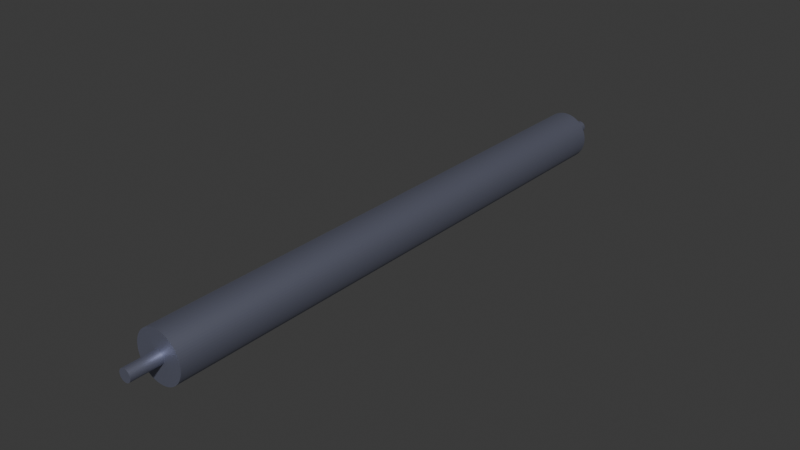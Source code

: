 # Source: Untitled.blend  (saved by Blender 4.5.90; exported with 4.5.12 LTS)
import bpy
from mathutils import Matrix  # noqa: F401  (used for matrix-valued properties, if any)

bpy.ops.wm.read_factory_settings(use_empty=True)
scene = bpy.context.scene
scene.name = 'Scene'

# ---- materials (node trees are filled in below, after node groups)
mat_conveyor_roller_metal = bpy.data.materials.new('Conveyor Roller Metal')
mat_conveyor_roller_metal_001 = bpy.data.materials.new('Conveyor Roller Metal.001')

# ---- node groups
ng_conveyor_roller = bpy.data.node_groups.new('Conveyor Roller', 'GeometryNodeTree')
_s = ng_conveyor_roller.interface.new_socket(name='Geometry', in_out='OUTPUT', socket_type='NodeSocketGeometry')
_N = ng_conveyor_roller.nodes; _L = ng_conveyor_roller.links
n0 = _N.new('NodeGroupOutput'); n0.name = 'Group Output'; n0.location = (448, 0)
n1 = _N.new('GeometryNodeMeshBoolean'); n1.name = 'Mesh Boolean'; n1.location = (-11, -52)
n1.operation = 'UNION'
n2 = _N.new('GeometryNodeMeshCylinder'); n2.name = 'Cylinder'; n2.location = (-229, 164)
n2.width = 137
n2.inputs[3].default_value = 0.4
n2.inputs[4].default_value = 9.0
n3 = _N.new('GeometryNodeMeshCylinder'); n3.name = 'Cylinder.001'; n3.location = (-258, -164)
n3.inputs[3].default_value = 0.1
n3.inputs[4].default_value = 10.0
n4 = _N.new('GeometryNodeTransform'); n4.name = 'Transform Geometry'; n4.location = (258, -27)
n4.inputs[2].default_value = (1.571, 0.0, 0.0)
n5 = _N.new('ShaderNodeValue'); n5.name = 'Value'; n5.location = (-555, -143)
n5.outputs[0].default_value = 64.0
_L.new(n1.outputs[0], n4.inputs[0])
_L.new(n2.outputs[0], n1.inputs[1])
_L.new(n3.outputs[0], n1.inputs[1])
_L.new(n4.outputs[0], n0.inputs[0])
_L.new(n5.outputs[0], n2.inputs[0])
_L.new(n5.outputs[0], n3.inputs[0])
n0.is_active_output = True
ng_conveyor_roller_geometry = bpy.data.node_groups.new('Conveyor Roller Geometry', 'GeometryNodeTree')
_s = ng_conveyor_roller_geometry.interface.new_socket(name='Geometry', in_out='OUTPUT', socket_type='NodeSocketGeometry')
_s = ng_conveyor_roller_geometry.interface.new_socket(name='Geometry', in_out='INPUT', socket_type='NodeSocketGeometry')
ng_conveyor_roller_geometry.is_modifier = True
_N = ng_conveyor_roller_geometry.nodes; _L = ng_conveyor_roller_geometry.links
n0 = _N.new('NodeGroupOutput'); n0.name = 'Group Output'; n0.location = (267, 59)
n1 = _N.new('GeometryNodeGroup'); n1.name = 'Group'; n1.location = (-111, 66)
n1.node_tree = ng_conveyor_roller
n2 = _N.new('GeometryNodeSetMaterial'); n2.name = 'Set Material'; n2.location = (77, 69)
n3 = _N.new('GeometryNodeInputMaterial'); n3.name = 'Material'; n3.location = (-111, -27)
n3.material = mat_conveyor_roller_metal
_L.new(n1.outputs[0], n2.inputs[0])
_L.new(n2.outputs[0], n0.inputs[0])
_L.new(n3.outputs[0], n2.inputs[2])
n0.is_active_output = True
ng_dx = bpy.data.node_groups.new('dx', 'GeometryNodeTree')
_s = ng_dx.interface.new_socket(name='dx', in_out='OUTPUT', socket_type='NodeSocketFloat')
_s.description = 'dx'
_s = ng_dx.interface.new_socket(name='Angle', in_out='INPUT', socket_type='NodeSocketFloat')
_s.default_value = 3.142
_s.min_value = -1e+04
_s.max_value = 1e+04
_s.description = 'Angle of line intersecting circle'
_N = ng_dx.nodes; _L = ng_dx.links
n0 = _N.new('NodeGroupOutput'); n0.name = 'Group Output'; n0.location = (389, 13)
n1 = _N.new('NodeGroupInput'); n1.name = 'Group Input'; n1.location = (-213, 96)
n1.label = 'Angle'
n2 = _N.new('ShaderNodeMath'); n2.name = 'Math.003'; n2.location = (199, 40)
n2.label = 'dx'
n2.operation = 'SINE'
n2.inputs[1].default_value = 0.01
n3 = _N.new('ShaderNodeMath'); n3.name = 'Math.004'; n3.location = (-213, 9)
n3.operation = 'DIVIDE'
n3.inputs[0].default_value = 3.142
n3.inputs[1].default_value = 180.0
n4 = _N.new('ShaderNodeMath'); n4.name = 'Math.005'; n4.location = (9, 51)
n4.operation = 'MULTIPLY'
_L.new(n3.outputs[0], n4.inputs[1])
_L.new(n4.outputs[0], n2.inputs[0])
_L.new(n1.outputs[0], n4.inputs[0])
_L.new(n2.outputs[0], n0.inputs[0])
n0.is_active_output = True
ng_dy = bpy.data.node_groups.new('dy', 'GeometryNodeTree')
_s = ng_dy.interface.new_socket(name='dy', in_out='OUTPUT', socket_type='NodeSocketFloat')
_s.description = 'dy'
_s = ng_dy.interface.new_socket(name='Angle', in_out='INPUT', socket_type='NodeSocketFloat')
_s.default_value = 3.142
_s.min_value = -1e+04
_s.max_value = 1e+04
_s.description = 'Angle of line intersecting circle'
_N = ng_dy.nodes; _L = ng_dy.links
n0 = _N.new('NodeGroupOutput'); n0.name = 'Group Output'; n0.location = (456, 9)
n1 = _N.new('NodeGroupInput'); n1.name = 'Group Input'; n1.location = (-198, 131)
n2 = _N.new('ShaderNodeMath'); n2.name = 'Math.006'; n2.location = (266, 47)
n2.label = 'dy'
n2.operation = 'COSINE'
n2.inputs[1].default_value = 0.01
n3 = _N.new('ShaderNodeMath'); n3.name = 'Math.007'; n3.location = (-198, 44)
n3.operation = 'DIVIDE'
n3.inputs[0].default_value = 3.142
n3.inputs[1].default_value = 180.0
n4 = _N.new('ShaderNodeMath'); n4.name = 'Math.008'; n4.location = (76, 58)
n4.operation = 'MULTIPLY'
_L.new(n4.outputs[0], n2.inputs[0])
_L.new(n3.outputs[0], n4.inputs[1])
_L.new(n1.outputs[0], n4.inputs[0])
_L.new(n2.outputs[0], n0.inputs[0])
n0.is_active_output = True
ng_dr = bpy.data.node_groups.new('dr', 'GeometryNodeTree')
_s = ng_dr.interface.new_socket(name='dr', in_out='OUTPUT', socket_type='NodeSocketFloat')
_s.description = 'dr'
_s = ng_dr.interface.new_socket(name='Angle', in_out='INPUT', socket_type='NodeSocketFloat')
_s.default_value = 2.0
_s.min_value = -1e+04
_s.max_value = 1e+04
_s.description = 'Angle of line intersecting circle'
_N = ng_dr.nodes; _L = ng_dr.links
n0 = _N.new('NodeGroupOutput'); n0.name = 'Group Output'; n0.location = (341, -44)
n1 = _N.new('NodeGroupInput'); n1.name = 'Group Input'; n1.location = (-667, -64)
n2 = _N.new('ShaderNodeMath'); n2.name = 'Math.009'; n2.location = (152, -16)
n2.label = 'dr'
n2.operation = 'SQRT'
n2.inputs[1].default_value = 0.01
n3 = _N.new('ShaderNodeMath'); n3.name = 'Math.010'; n3.location = (-241, 78)
n3.operation = 'POWER'
n3.inputs[1].default_value = 2.0
n4 = _N.new('ShaderNodeMath'); n4.name = 'Math.011'; n4.location = (-47, -6)
n5 = _N.new('ShaderNodeMath'); n5.name = 'Math.012'; n5.location = (-241, -85)
n5.operation = 'POWER'
n5.inputs[1].default_value = 2.0
n6 = _N.new('GeometryNodeGroup'); n6.name = 'dx'; n6.location = (-442, 11)
n6.node_tree = ng_dx
n7 = _N.new('GeometryNodeGroup'); n7.name = 'dy'; n7.location = (-442, -100)
n7.node_tree = ng_dy
_L.new(n4.outputs[0], n2.inputs[0])
_L.new(n5.outputs[0], n4.inputs[1])
_L.new(n3.outputs[0], n4.inputs[0])
_L.new(n1.outputs[0], n6.inputs[0])
_L.new(n1.outputs[0], n7.inputs[0])
_L.new(n6.outputs[0], n3.inputs[0])
_L.new(n7.outputs[0], n5.inputs[0])
_L.new(n2.outputs[0], n0.inputs[0])
n0.is_active_output = True
ng_d = bpy.data.node_groups.new('D', 'GeometryNodeTree')
_s = ng_d.interface.new_socket(name='D', in_out='OUTPUT', socket_type='NodeSocketFloat')
_s.description = 'D'
_s = ng_d.interface.new_socket(name='Angle', in_out='INPUT', socket_type='NodeSocketFloat')
_s.default_value = 180.0
_s.min_value = -1e+04
_s.max_value = 1e+04
_s.description = 'Angle of line intersecting circle'
_s = ng_d.interface.new_socket(name='X offset', in_out='INPUT', socket_type='NodeSocketFloat')
_s.default_value = 3.142
_s.min_value = -1e+04
_s.max_value = 1e+04
_s.description = 'X offset of (0,0) on the line'
_s = ng_d.interface.new_socket(name='Y offset', in_out='INPUT', socket_type='NodeSocketFloat')
_s.default_value = 180.0
_s.min_value = -1e+04
_s.max_value = 1e+04
_s.description = 'Y offset of (0,0) on the line'
_N = ng_d.nodes; _L = ng_d.links
n0 = _N.new('NodeGroupOutput'); n0.name = 'Group Output'; n0.location = (164, 151)
n1 = _N.new('NodeGroupInput'); n1.name = 'Group Input'; n1.location = (-805, 118)
n2 = _N.new('ShaderNodeMath'); n2.name = 'Math.013'; n2.location = (-7, 193)
n2.label = 'D'
n2.operation = 'SUBTRACT'
n3 = _N.new('ShaderNodeMath'); n3.name = 'Math.014'; n3.location = (-195, 284)
n3.operation = 'MULTIPLY'
n4 = _N.new('ShaderNodeMath'); n4.name = 'Math.015'; n4.location = (-195, 121)
n4.operation = 'MULTIPLY'
n5 = _N.new('GeometryNodeGroup'); n5.name = 'dx'; n5.location = (-449, 118)
n5.node_tree = ng_dx
n6 = _N.new('GeometryNodeGroup'); n6.name = 'dy'; n6.location = (-449, 229)
n6.node_tree = ng_dy
_L.new(n3.outputs[0], n2.inputs[0])
_L.new(n4.outputs[0], n2.inputs[1])
_L.new(n1.outputs[0], n5.inputs[0])
_L.new(n1.outputs[0], n6.inputs[0])
_L.new(n2.outputs[0], n0.inputs[0])
_L.new(n1.outputs[1], n3.inputs[1])
_L.new(n6.outputs[0], n3.inputs[0])
_L.new(n5.outputs[0], n4.inputs[0])
_L.new(n1.outputs[2], n4.inputs[1])
n0.is_active_output = True
ng_u = bpy.data.node_groups.new('u', 'GeometryNodeTree')
_s = ng_u.interface.new_socket(name='u1', in_out='OUTPUT', socket_type='NodeSocketFloat')
_s.description = 'X coordinate of the first intersection the line forms with the circle. If line is tangent, then this is equal to u2'
_s = ng_u.interface.new_socket(name='u2', in_out='OUTPUT', socket_type='NodeSocketFloat')
_s.description = 'X coordinate of the second intersection the line forms with the circle. If line is tangent, then this is equal to u1'
_s = ng_u.interface.new_socket(name='Angle', in_out='INPUT', socket_type='NodeSocketFloat')
_s.default_value = 3.142
_s.min_value = -1e+04
_s.max_value = 1e+04
_s.description = 'Angle of line intersecting circle'
_s = ng_u.interface.new_socket(name='Radius', in_out='INPUT', socket_type='NodeSocketFloat')
_s.default_value = 180.0
_s.min_value = -1e+04
_s.max_value = 1e+04
_s = ng_u.interface.new_socket(name='X offset', in_out='INPUT', socket_type='NodeSocketFloat')
_s.default_value = 3.142
_s.min_value = -1e+04
_s.max_value = 1e+04
_s.description = 'Tooth Width'
_s = ng_u.interface.new_socket(name='Y offset', in_out='INPUT', socket_type='NodeSocketFloat')
_s.default_value = 180.0
_s.min_value = -1e+04
_s.max_value = 1e+04
_N = ng_u.nodes; _L = ng_u.links
n0 = _N.new('NodeGroupOutput'); n0.name = 'Group Output'; n0.location = (1155, 265)
n1 = _N.new('NodeGroupInput'); n1.name = 'Group Input'; n1.location = (-1318, -85)
n2 = _N.new('GeometryNodeGroup'); n2.name = 'Group'; n2.location = (-856, 82)
n2.node_tree = ng_dx
n3 = _N.new('GeometryNodeGroup'); n3.name = 'Group.001'; n3.location = (-856, -29)
n3.node_tree = ng_dy
n4 = _N.new('GeometryNodeGroup'); n4.name = 'Group.002'; n4.location = (-856, 193)
n4.node_tree = ng_dr
n5 = _N.new('GeometryNodeGroup'); n5.name = 'Group.003'; n5.location = (-856, -140)
n5.node_tree = ng_d
n6 = _N.new('ShaderNodeMath'); n6.name = 'Math.003'; n6.location = (963, 378)
n6.operation = 'DIVIDE'
n7 = _N.new('ShaderNodeMath'); n7.name = 'Math.004'; n7.location = (700, 30)
n7.operation = 'POWER'
n7.inputs[1].default_value = 2.0
n8 = _N.new('ShaderNodeMath'); n8.name = 'Math.005'; n8.location = (689, 380)
n9 = _N.new('ShaderNodeMath'); n9.name = 'Math.006'; n9.location = (467, 111)
n9.operation = 'MULTIPLY'
n10 = _N.new('ShaderNodeMath'); n10.name = 'Math.007'; n10.location = (499, 380)
n10.operation = 'MULTIPLY'
n11 = _N.new('ShaderNodeMath'); n11.name = 'Math.008'; n11.location = (311, 171)
n11.operation = 'SIGN'
n11.inputs[1].default_value = 2.0
n12 = _N.new('ShaderNodeMath'); n12.name = 'Math.009'; n12.location = (309, 380)
n12.operation = 'MULTIPLY'
n13 = _N.new('ShaderNodeMath'); n13.name = 'Math.010'; n13.location = (119, 369)
n13.operation = 'SQRT'
n13.inputs[1].default_value = 2.0
n14 = _N.new('ShaderNodeMath'); n14.name = 'Math.011'; n14.location = (-71, 380)
n14.operation = 'SUBTRACT'
n15 = _N.new('ShaderNodeMath'); n15.name = 'Math.012'; n15.location = (-261, 380)
n15.operation = 'MULTIPLY'
n16 = _N.new('ShaderNodeMath'); n16.name = 'Math.013'; n16.location = (-451, 380)
n16.operation = 'POWER'
n16.inputs[0].default_value = 2.0
n17 = _N.new('ShaderNodeMath'); n17.name = 'Math.014'; n17.location = (-454, 221)
n17.operation = 'POWER'
n17.inputs[1].default_value = 2.0
n18 = _N.new('ShaderNodeMath'); n18.name = 'Math.015'; n18.location = (-264, 171)
n18.operation = 'POWER'
n18.inputs[1].default_value = 2.0
n19 = _N.new('ShaderNodeMath'); n19.name = 'Math.016'; n19.location = (695, 211)
n19.operation = 'SUBTRACT'
n20 = _N.new('ShaderNodeMath'); n20.name = 'Math.017'; n20.location = (965, 212)
n20.operation = 'DIVIDE'
_L.new(n2.outputs[0], n12.inputs[1])
_L.new(n15.outputs[0], n14.inputs[0])
_L.new(n3.outputs[0], n9.inputs[0])
_L.new(n13.outputs[0], n12.inputs[0])
_L.new(n14.outputs[0], n13.inputs[0])
_L.new(n16.outputs[0], n15.inputs[0])
_L.new(n17.outputs[0], n15.inputs[1])
_L.new(n4.outputs[0], n16.inputs[1])
_L.new(n7.outputs[0], n6.inputs[1])
_L.new(n18.outputs[0], n14.inputs[1])
_L.new(n3.outputs[0], n11.inputs[0])
_L.new(n4.outputs[0], n7.inputs[0])
_L.new(n5.outputs[0], n18.inputs[0])
_L.new(n11.outputs[0], n10.inputs[1])
_L.new(n8.outputs[0], n6.inputs[0])
_L.new(n10.outputs[0], n8.inputs[0])
_L.new(n9.outputs[0], n8.inputs[1])
_L.new(n12.outputs[0], n10.inputs[0])
_L.new(n5.outputs[0], n9.inputs[1])
_L.new(n1.outputs[1], n17.inputs[0])
_L.new(n1.outputs[3], n5.inputs[2])
_L.new(n1.outputs[2], n5.inputs[1])
_L.new(n1.outputs[0], n2.inputs[0])
_L.new(n1.outputs[0], n3.inputs[0])
_L.new(n1.outputs[0], n5.inputs[0])
_L.new(n6.outputs[0], n0.inputs[0])
_L.new(n1.outputs[0], n4.inputs[0])
_L.new(n10.outputs[0], n19.inputs[0])
_L.new(n9.outputs[0], n19.inputs[1])
_L.new(n19.outputs[0], n20.inputs[0])
_L.new(n7.outputs[0], n20.inputs[1])
_L.new(n20.outputs[0], n0.inputs[1])
n0.is_active_output = True
ng_conveyor_roller_001 = bpy.data.node_groups.new('Conveyor Roller.001', 'GeometryNodeTree')
_s = ng_conveyor_roller_001.interface.new_socket(name='Geometry', in_out='OUTPUT', socket_type='NodeSocketGeometry')
_s = ng_conveyor_roller_001.interface.new_socket(name='Mesh', in_out='OUTPUT', socket_type='NodeSocketGeometry')
_N = ng_conveyor_roller_001.nodes; _L = ng_conveyor_roller_001.links
n0 = _N.new('NodeGroupOutput'); n0.name = 'Group Output'; n0.location = (926, -199)
n1 = _N.new('GeometryNodeMeshCylinder'); n1.name = 'Cylinder'; n1.location = (-664, 183)
n1.width = 137
n1.inputs[4].default_value = 0.1
n2 = _N.new('GeometryNodeMeshCylinder'); n2.name = 'Cylinder.001'; n2.location = (-451, -62)
n2.width = 137
n2.inputs[3].default_value = 0.1
n2.inputs[4].default_value = 0.11
n3 = _N.new('GeometryNodeMeshBoolean'); n3.name = 'Mesh Boolean'; n3.location = (-205, 162)
n4 = _N.new('GeometryNodeMeshBoolean'); n4.name = 'Mesh Boolean.001'; n4.location = (744, 183)
n4.operation = 'UNION'
n5 = _N.new('GeometryNodeMeshLine'); n5.name = 'Mesh Line'; n5.location = (252, -435)
n5.inputs[0].default_value = 2
n6 = _N.new('ShaderNodeValue'); n6.name = 'Value'; n6.location = (-2220, -157)
n6.label = 'Outer Radius'
n6.outputs[0].default_value = 20.0
n7 = _N.new('ShaderNodeMath'); n7.name = 'Math'; n7.location = (-911, -30)
n7.operation = 'MULTIPLY'
n7.inputs[1].default_value = 0.01
n8 = _N.new('ShaderNodeValue'); n8.name = 'Value.001'; n8.location = (-2219, 22)
n8.label = 'Tooth Length'
n8.outputs[0].default_value = 5.0
n9 = _N.new('ShaderNodeMath'); n9.name = 'Math.001'; n9.location = (-453, -510)
n9.operation = 'MULTIPLY_ADD'
n9.inputs[1].default_value = 0.01
n10 = _N.new('ShaderNodeCombineXYZ'); n10.name = 'Combine XYZ'; n10.location = (-150, -440)
n11 = _N.new('ShaderNodeValue'); n11.name = 'Value.002'; n11.location = (-2217, -31)
n11.label = 'Tooth Width'
n11.outputs[0].default_value = 1.0
n12 = _N.new('ShaderNodeMath'); n12.name = 'Math.002'; n12.location = (-239, -665)
n12.operation = 'MULTIPLY'
n12.inputs[1].default_value = 0.01
n13 = _N.new('ShaderNodeCombineXYZ'); n13.name = 'Combine XYZ.001'; n13.location = (24, -611)
n14 = _N.new('ShaderNodeValue'); n14.name = 'Value.003'; n14.location = (-2218, -96)
n14.label = 'Tooth Angle'
n14.outputs[0].default_value = 0.0
n15 = _N.new('GeometryNodeMeshLine'); n15.name = 'Mesh Line.001'; n15.location = (355, -659)
n15.inputs[0].default_value = 2
n16 = _N.new('ShaderNodeCombineXYZ'); n16.name = 'Combine XYZ.002'; n16.location = (105, -893)
n17 = _N.new('GeometryNodeGroup'); n17.name = 'Group.004'; n17.location = (-1469, 418)
n17.node_tree = ng_u
n18 = _N.new('ShaderNodeMath'); n18.name = 'Math.003'; n18.location = (-1705, 116)
n19 = _N.new('GeometryNodeGroup'); n19.name = 'Group.005'; n19.location = (-1517, 66)
n19.node_tree = ng_u
n19.inputs[0].default_value = 3.142
n19.inputs[1].default_value = 180.0
n19.inputs[2].default_value = 3.142
n19.inputs[3].default_value = 180.0
_L.new(n2.outputs[0], n3.inputs[1])
_L.new(n1.outputs[0], n3.inputs[0])
_L.new(n3.outputs[0], n4.inputs[1])
_L.new(n4.outputs[0], n0.inputs[0])
_L.new(n6.outputs[0], n7.inputs[0])
_L.new(n7.outputs[0], n1.inputs[3])
_L.new(n9.outputs[0], n10.inputs[1])
_L.new(n11.outputs[0], n12.inputs[0])
_L.new(n10.outputs[0], n5.inputs[2])
_L.new(n7.outputs[0], n9.inputs[0])
_L.new(n8.outputs[0], n9.inputs[2])
_L.new(n12.outputs[0], n13.inputs[0])
_L.new(n9.outputs[0], n13.inputs[1])
_L.new(n13.outputs[0], n5.inputs[3])
_L.new(n5.outputs[0], n4.inputs[1])
_L.new(n13.outputs[0], n15.inputs[2])
_L.new(n16.outputs[0], n15.inputs[3])
_L.new(n6.outputs[0], n17.inputs[1])
_L.new(n11.outputs[0], n17.inputs[2])
_L.new(n14.outputs[0], n17.inputs[0])
_L.new(n8.outputs[0], n18.inputs[0])
_L.new(n6.outputs[0], n18.inputs[1])
_L.new(n18.outputs[0], n17.inputs[3])
n0.is_active_output = True
ng_conveyor_roller_geometry_001 = bpy.data.node_groups.new('Conveyor Roller Geometry.001', 'GeometryNodeTree')
_s = ng_conveyor_roller_geometry_001.interface.new_socket(name='Geometry', in_out='OUTPUT', socket_type='NodeSocketGeometry')
_s = ng_conveyor_roller_geometry_001.interface.new_socket(name='Geometry', in_out='INPUT', socket_type='NodeSocketGeometry')
ng_conveyor_roller_geometry_001.is_modifier = True
_N = ng_conveyor_roller_geometry_001.nodes; _L = ng_conveyor_roller_geometry_001.links
n0 = _N.new('NodeGroupOutput'); n0.name = 'Group Output'; n0.location = (267, 59)
n1 = _N.new('GeometryNodeGroup'); n1.name = 'Group'; n1.location = (-111, 66)
n1.node_tree = ng_conveyor_roller_001
n2 = _N.new('GeometryNodeSetMaterial'); n2.name = 'Set Material'; n2.location = (77, 69)
n3 = _N.new('GeometryNodeInputMaterial'); n3.name = 'Material'; n3.location = (-111, -27)
n3.material = mat_conveyor_roller_metal_001
_L.new(n1.outputs[0], n2.inputs[0])
_L.new(n2.outputs[0], n0.inputs[0])
_L.new(n3.outputs[0], n2.inputs[2])
n0.is_active_output = True

# ---- material node trees
mat_conveyor_roller_metal.use_nodes = True; mat_conveyor_roller_metal.node_tree.nodes.clear()
_N = mat_conveyor_roller_metal.node_tree.nodes; _L = mat_conveyor_roller_metal.node_tree.links
n0 = _N.new('ShaderNodeBsdfPrincipled'); n0.name = 'Principled BSDF'; n0.location = (-200, 100)
n0.inputs[1].default_value = 0.75
n0.inputs[3].default_value = 3.0
n0.inputs[9].default_value = (0.0, 0.2, 0.1)
n1 = _N.new('ShaderNodeOutputMaterial'); n1.name = 'Material Output'; n1.location = (200, 100)
n2 = _N.new('ShaderNodeRGB'); n2.name = 'RGB'; n2.location = (-521, 52)
n2.outputs[0].default_value = (0.2681, 0.2835, 0.3936, 1.0)
_L.new(n0.outputs[0], n1.inputs[0])
_L.new(n2.outputs[0], n0.inputs[0])
n1.is_active_output = True
mat_conveyor_roller_metal_001.use_nodes = True; mat_conveyor_roller_metal_001.node_tree.nodes.clear()
_N = mat_conveyor_roller_metal_001.node_tree.nodes; _L = mat_conveyor_roller_metal_001.node_tree.links
n0 = _N.new('ShaderNodeBsdfPrincipled'); n0.name = 'Principled BSDF'; n0.location = (-200, 100)
n0.inputs[1].default_value = 0.75
n0.inputs[3].default_value = 3.0
n0.inputs[9].default_value = (0.0, 0.2, 0.1)
n1 = _N.new('ShaderNodeOutputMaterial'); n1.name = 'Material Output'; n1.location = (200, 100)
n2 = _N.new('ShaderNodeRGB'); n2.name = 'RGB'; n2.location = (-521, 52)
n2.outputs[0].default_value = (0.2681, 0.2835, 0.3936, 1.0)
_L.new(n0.outputs[0], n1.inputs[0])
_L.new(n2.outputs[0], n0.inputs[0])
n1.is_active_output = True

# ---- world
world_world = bpy.data.worlds.new('World'); scene.world = world_world
world_world.use_nodes = True; world_world.node_tree.nodes.clear()
_N = world_world.node_tree.nodes; _L = world_world.node_tree.links
n0 = _N.new('ShaderNodeOutputWorld'); n0.name = 'World Output'; n0.location = (200, 100)
n1 = _N.new('ShaderNodeBackground'); n1.name = 'Background'; n1.location = (-200, 100)
n1.inputs[0].default_value = (0.05088, 0.05088, 0.05088, 1.0)
_L.new(n1.outputs[0], n0.inputs[0])
n0.is_active_output = True
world_world.color = (0.05088, 0.05088, 0.05088)
world_world.sun_shadow_jitter_overblur = 0.0

# ---- meshes
me_cylinder = bpy.data.meshes.new('Cylinder')
me_cylinder.from_pydata([(0.0, 1.0, -1.0), (0.0, 1.0, 1.0), (0.1951, 0.9808, -1.0), (0.1951, 0.9808, 1.0), (0.3827, 0.9239, -1.0), (0.3827, 0.9239, 1.0), (0.5556, 0.8315, -1.0), (0.5556, 0.8315, 1.0), (0.7071, 0.7071, -1.0), (0.7071, 0.7071, 1.0), (0.8315, 0.5556, -1.0), (0.8315, 0.5556, 1.0), (0.9239, 0.3827, -1.0), (0.9239, 0.3827, 1.0), (0.9808, 0.1951, -1.0), (0.9808, 0.1951, 1.0), (1.0, 0.0, -1.0), (1.0, 0.0, 1.0), (0.9808, -0.1951, -1.0), (0.9808, -0.1951, 1.0), (0.9239, -0.3827, -1.0), (0.9239, -0.3827, 1.0), (0.8315, -0.5556, -1.0), (0.8315, -0.5556, 1.0), (0.7071, -0.7071, -1.0), (0.7071, -0.7071, 1.0), (0.5556, -0.8315, -1.0), (0.5556, -0.8315, 1.0), (0.3827, -0.9239, -1.0), (0.3827, -0.9239, 1.0), (0.1951, -0.9808, -1.0), (0.1951, -0.9808, 1.0), (0.0, -1.0, -1.0), (0.0, -1.0, 1.0), (-0.1951, -0.9808, -1.0), (-0.1951, -0.9808, 1.0), (-0.3827, -0.9239, -1.0), (-0.3827, -0.9239, 1.0), (-0.5556, -0.8315, -1.0), (-0.5556, -0.8315, 1.0), (-0.7071, -0.7071, -1.0), (-0.7071, -0.7071, 1.0), (-0.8315, -0.5556, -1.0), (-0.8315, -0.5556, 1.0), (-0.9239, -0.3827, -1.0), (-0.9239, -0.3827, 1.0), (-0.9808, -0.1951, -1.0), (-0.9808, -0.1951, 1.0), (-1.0, 0.0, -1.0), (-1.0, 0.0, 1.0), (-0.9808, 0.1951, -1.0), (-0.9808, 0.1951, 1.0), (-0.9239, 0.3827, -1.0), (-0.9239, 0.3827, 1.0), (-0.8315, 0.5556, -1.0), (-0.8315, 0.5556, 1.0), (-0.7071, 0.7071, -1.0), (-0.7071, 0.7071, 1.0), (-0.5556, 0.8315, -1.0), (-0.5556, 0.8315, 1.0), (-0.3827, 0.9239, -1.0), (-0.3827, 0.9239, 1.0), (-0.1951, 0.9808, -1.0), (-0.1951, 0.9808, 1.0)], [], [(0, 1, 3, 2), (2, 3, 5, 4), (4, 5, 7, 6), (6, 7, 9, 8), (8, 9, 11, 10), (10, 11, 13, 12), (12, 13, 15, 14), (14, 15, 17, 16), (16, 17, 19, 18), (18, 19, 21, 20), (20, 21, 23, 22), (22, 23, 25, 24), (24, 25, 27, 26), (26, 27, 29, 28), (28, 29, 31, 30), (30, 31, 33, 32), (32, 33, 35, 34), (34, 35, 37, 36), (36, 37, 39, 38), (38, 39, 41, 40), (40, 41, 43, 42), (42, 43, 45, 44), (44, 45, 47, 46), (46, 47, 49, 48), (48, 49, 51, 50), (50, 51, 53, 52), (52, 53, 55, 54), (54, 55, 57, 56), (56, 57, 59, 58), (58, 59, 61, 60), (3, 1, 63, 61, 59, 57, 55, 53, 51, 49, 47, 45, 43, 41, 39, 37, 35, 33, 31, 29, 27, 25, 23, 21, 19, 17, 15, 13, 11, 9, 7, 5), (60, 61, 63, 62), (62, 63, 1, 0), (0, 2, 4, 6, 8, 10, 12, 14, 16, 18, 20, 22, 24, 26, 28, 30, 32, 34, 36, 38, 40, 42, 44, 46, 48, 50, 52, 54, 56, 58, 60, 62)])
_uv = me_cylinder.uv_layers.new(name='UVMap')
_uv.uv.foreach_set('vector', [1.0, 0.5, 1.0, 1.0, 0.9688, 1.0, 0.9688, 0.5, 0.9688, 0.5, 0.9688, 1.0, 0.9375, 1.0, 0.9375, 0.5, 0.9375, 0.5, 0.9375, 1.0, 0.9062, 1.0, 0.9062, 0.5, 0.9062, 0.5, 0.9062, 1.0, 0.875, 1.0, 0.875, 0.5, 0.875, 0.5, 0.875, 1.0, 0.8438, 1.0, 0.8438, 0.5, 0.8438, 0.5, 0.8438, 1.0, 0.8125, 1.0, 0.8125, 0.5, 0.8125, 0.5, 0.8125, 1.0, 0.7812, 1.0, 0.7812, 0.5, 0.7812, 0.5, 0.7812, 1.0, 0.75, 1.0, 0.75, 0.5, 0.75, 0.5, 0.75, 1.0, 0.7188, 1.0, 0.7188, 0.5, 0.7188, 0.5, 0.7188, 1.0, 0.6875, 1.0, 0.6875, 0.5, 0.6875, 0.5, 0.6875, 1.0, 0.6562, 1.0, 0.6562, 0.5, 0.6562, 0.5, 0.6562, 1.0, 0.625, 1.0, 0.625, 0.5, 0.625, 0.5, 0.625, 1.0, 0.5938, 1.0, 0.5938, 0.5, 0.5938, 0.5, 0.5938, 1.0, 0.5625, 1.0, 0.5625, 0.5, 0.5625, 0.5, 0.5625, 1.0, 0.5312, 1.0, 0.5312, 0.5, 0.5312, 0.5, 0.5312, 1.0, 0.5, 1.0, 0.5, 0.5, 0.5, 0.5, 0.5, 1.0, 0.4688, 1.0, 0.4688, 0.5, 0.4688, 0.5, 0.4688, 1.0, 0.4375, 1.0, 0.4375, 0.5, 0.4375, 0.5, 0.4375, 1.0, 0.4062, 1.0, 0.4062, 0.5, 0.4062, 0.5, 0.4062, 1.0, 0.375, 1.0, 0.375, 0.5, 0.375, 0.5, 0.375, 1.0, 0.3438, 1.0, 0.3438, 0.5, 0.3438, 0.5, 0.3438, 1.0, 0.3125, 1.0, 0.3125, 0.5, 0.3125, 0.5, 0.3125, 1.0, 0.2812, 1.0, 0.2812, 0.5, 0.2812, 0.5, 0.2812, 1.0, 0.25, 1.0, 0.25, 0.5, 0.25, 0.5, 0.25, 1.0, 0.2188, 1.0, 0.2188, 0.5, 0.2188, 0.5, 0.2188, 1.0, 0.1875, 1.0, 0.1875, 0.5, 0.1875, 0.5, 0.1875, 1.0, 0.1562, 1.0, 0.1562, 0.5, 0.1562, 0.5, 0.1562, 1.0, 0.125, 1.0, 0.125, 0.5, 0.125, 0.5, 0.125, 1.0, 0.09375, 1.0, 0.09375, 0.5, 0.09375, 0.5, 0.09375, 1.0, 0.0625, 1.0, 0.0625, 0.5, 0.2968, 0.4854, 0.25, 0.49, 0.2032, 0.4854, 0.1582, 0.4717, 0.1167, 0.4496, 0.08029, 0.4197, 0.05045, 0.3833, 0.02827, 0.3418, 0.01461, 0.2968, 0.01, 0.25, 0.01461, 0.2032, 0.02827, 0.1582, 0.05045, 0.1167, 0.08029, 0.08029, 0.1167, 0.05045, 0.1582, 0.02827, 0.2032, 0.01461, 0.25, 0.01, 0.2968, 0.01461, 0.3418, 0.02827, 0.3833, 0.05045, 0.4197, 0.08029, 0.4496, 0.1167, 0.4717, 0.1582, 0.4854, 0.2032, 0.49, 0.25, 0.4854, 0.2968, 0.4717, 0.3418, 0.4496, 0.3833, 0.4197, 0.4197, 0.3833, 0.4496, 0.3418, 0.4717, 0.0625, 0.5, 0.0625, 1.0, 0.03125, 1.0, 0.03125, 0.5, 0.03125, 0.5, 0.03125, 1.0, 0.0, 1.0, 0.0, 0.5, 0.75, 0.49, 0.7968, 0.4854, 0.8418, 0.4717, 0.8833, 0.4496, 0.9197, 0.4197, 0.9496, 0.3833, 0.9717, 0.3418, 0.9854, 0.2968, 0.99, 0.25, 0.9854, 0.2032, 0.9717, 0.1582, 0.9496, 0.1167, 0.9197, 0.08029, 0.8833, 0.05045, 0.8418, 0.02827, 0.7968, 0.01461, 0.75, 0.01, 0.7032, 0.01461, 0.6582, 0.02827, 0.6167, 0.05045, 0.5803, 0.08029, 0.5504, 0.1167, 0.5283, 0.1582, 0.5146, 0.2032, 0.51, 0.25, 0.5146, 0.2968, 0.5283, 0.3418, 0.5504, 0.3833, 0.5803, 0.4197, 0.6167, 0.4496, 0.6582, 0.4717, 0.7032, 0.4854])
me_cylinder.materials.append(mat_conveyor_roller_metal)
me_cylinder.update()
me_cylinder_001 = bpy.data.meshes.new('Cylinder.001')
me_cylinder_001.from_pydata([(0.0, 1.0, -1.0), (0.0, 1.0, 1.0), (0.1951, 0.9808, -1.0), (0.1951, 0.9808, 1.0), (0.3827, 0.9239, -1.0), (0.3827, 0.9239, 1.0), (0.5556, 0.8315, -1.0), (0.5556, 0.8315, 1.0), (0.7071, 0.7071, -1.0), (0.7071, 0.7071, 1.0), (0.8315, 0.5556, -1.0), (0.8315, 0.5556, 1.0), (0.9239, 0.3827, -1.0), (0.9239, 0.3827, 1.0), (0.9808, 0.1951, -1.0), (0.9808, 0.1951, 1.0), (1.0, 0.0, -1.0), (1.0, 0.0, 1.0), (0.9808, -0.1951, -1.0), (0.9808, -0.1951, 1.0), (0.9239, -0.3827, -1.0), (0.9239, -0.3827, 1.0), (0.8315, -0.5556, -1.0), (0.8315, -0.5556, 1.0), (0.7071, -0.7071, -1.0), (0.7071, -0.7071, 1.0), (0.5556, -0.8315, -1.0), (0.5556, -0.8315, 1.0), (0.3827, -0.9239, -1.0), (0.3827, -0.9239, 1.0), (0.1951, -0.9808, -1.0), (0.1951, -0.9808, 1.0), (0.0, -1.0, -1.0), (0.0, -1.0, 1.0), (-0.1951, -0.9808, -1.0), (-0.1951, -0.9808, 1.0), (-0.3827, -0.9239, -1.0), (-0.3827, -0.9239, 1.0), (-0.5556, -0.8315, -1.0), (-0.5556, -0.8315, 1.0), (-0.7071, -0.7071, -1.0), (-0.7071, -0.7071, 1.0), (-0.8315, -0.5556, -1.0), (-0.8315, -0.5556, 1.0), (-0.9239, -0.3827, -1.0), (-0.9239, -0.3827, 1.0), (-0.9808, -0.1951, -1.0), (-0.9808, -0.1951, 1.0), (-1.0, 0.0, -1.0), (-1.0, 0.0, 1.0), (-0.9808, 0.1951, -1.0), (-0.9808, 0.1951, 1.0), (-0.9239, 0.3827, -1.0), (-0.9239, 0.3827, 1.0), (-0.8315, 0.5556, -1.0), (-0.8315, 0.5556, 1.0), (-0.7071, 0.7071, -1.0), (-0.7071, 0.7071, 1.0), (-0.5556, 0.8315, -1.0), (-0.5556, 0.8315, 1.0), (-0.3827, 0.9239, -1.0), (-0.3827, 0.9239, 1.0), (-0.1951, 0.9808, -1.0), (-0.1951, 0.9808, 1.0)], [], [(0, 1, 3, 2), (2, 3, 5, 4), (4, 5, 7, 6), (6, 7, 9, 8), (8, 9, 11, 10), (10, 11, 13, 12), (12, 13, 15, 14), (14, 15, 17, 16), (16, 17, 19, 18), (18, 19, 21, 20), (20, 21, 23, 22), (22, 23, 25, 24), (24, 25, 27, 26), (26, 27, 29, 28), (28, 29, 31, 30), (30, 31, 33, 32), (32, 33, 35, 34), (34, 35, 37, 36), (36, 37, 39, 38), (38, 39, 41, 40), (40, 41, 43, 42), (42, 43, 45, 44), (44, 45, 47, 46), (46, 47, 49, 48), (48, 49, 51, 50), (50, 51, 53, 52), (52, 53, 55, 54), (54, 55, 57, 56), (56, 57, 59, 58), (58, 59, 61, 60), (3, 1, 63, 61, 59, 57, 55, 53, 51, 49, 47, 45, 43, 41, 39, 37, 35, 33, 31, 29, 27, 25, 23, 21, 19, 17, 15, 13, 11, 9, 7, 5), (60, 61, 63, 62), (62, 63, 1, 0), (0, 2, 4, 6, 8, 10, 12, 14, 16, 18, 20, 22, 24, 26, 28, 30, 32, 34, 36, 38, 40, 42, 44, 46, 48, 50, 52, 54, 56, 58, 60, 62)])
_uv = me_cylinder_001.uv_layers.new(name='UVMap')
_uv.uv.foreach_set('vector', [1.0, 0.5, 1.0, 1.0, 0.9688, 1.0, 0.9688, 0.5, 0.9688, 0.5, 0.9688, 1.0, 0.9375, 1.0, 0.9375, 0.5, 0.9375, 0.5, 0.9375, 1.0, 0.9062, 1.0, 0.9062, 0.5, 0.9062, 0.5, 0.9062, 1.0, 0.875, 1.0, 0.875, 0.5, 0.875, 0.5, 0.875, 1.0, 0.8438, 1.0, 0.8438, 0.5, 0.8438, 0.5, 0.8438, 1.0, 0.8125, 1.0, 0.8125, 0.5, 0.8125, 0.5, 0.8125, 1.0, 0.7812, 1.0, 0.7812, 0.5, 0.7812, 0.5, 0.7812, 1.0, 0.75, 1.0, 0.75, 0.5, 0.75, 0.5, 0.75, 1.0, 0.7188, 1.0, 0.7188, 0.5, 0.7188, 0.5, 0.7188, 1.0, 0.6875, 1.0, 0.6875, 0.5, 0.6875, 0.5, 0.6875, 1.0, 0.6562, 1.0, 0.6562, 0.5, 0.6562, 0.5, 0.6562, 1.0, 0.625, 1.0, 0.625, 0.5, 0.625, 0.5, 0.625, 1.0, 0.5938, 1.0, 0.5938, 0.5, 0.5938, 0.5, 0.5938, 1.0, 0.5625, 1.0, 0.5625, 0.5, 0.5625, 0.5, 0.5625, 1.0, 0.5312, 1.0, 0.5312, 0.5, 0.5312, 0.5, 0.5312, 1.0, 0.5, 1.0, 0.5, 0.5, 0.5, 0.5, 0.5, 1.0, 0.4688, 1.0, 0.4688, 0.5, 0.4688, 0.5, 0.4688, 1.0, 0.4375, 1.0, 0.4375, 0.5, 0.4375, 0.5, 0.4375, 1.0, 0.4062, 1.0, 0.4062, 0.5, 0.4062, 0.5, 0.4062, 1.0, 0.375, 1.0, 0.375, 0.5, 0.375, 0.5, 0.375, 1.0, 0.3438, 1.0, 0.3438, 0.5, 0.3438, 0.5, 0.3438, 1.0, 0.3125, 1.0, 0.3125, 0.5, 0.3125, 0.5, 0.3125, 1.0, 0.2812, 1.0, 0.2812, 0.5, 0.2812, 0.5, 0.2812, 1.0, 0.25, 1.0, 0.25, 0.5, 0.25, 0.5, 0.25, 1.0, 0.2188, 1.0, 0.2188, 0.5, 0.2188, 0.5, 0.2188, 1.0, 0.1875, 1.0, 0.1875, 0.5, 0.1875, 0.5, 0.1875, 1.0, 0.1562, 1.0, 0.1562, 0.5, 0.1562, 0.5, 0.1562, 1.0, 0.125, 1.0, 0.125, 0.5, 0.125, 0.5, 0.125, 1.0, 0.09375, 1.0, 0.09375, 0.5, 0.09375, 0.5, 0.09375, 1.0, 0.0625, 1.0, 0.0625, 0.5, 0.2968, 0.4854, 0.25, 0.49, 0.2032, 0.4854, 0.1582, 0.4717, 0.1167, 0.4496, 0.08029, 0.4197, 0.05045, 0.3833, 0.02827, 0.3418, 0.01461, 0.2968, 0.01, 0.25, 0.01461, 0.2032, 0.02827, 0.1582, 0.05045, 0.1167, 0.08029, 0.08029, 0.1167, 0.05045, 0.1582, 0.02827, 0.2032, 0.01461, 0.25, 0.01, 0.2968, 0.01461, 0.3418, 0.02827, 0.3833, 0.05045, 0.4197, 0.08029, 0.4496, 0.1167, 0.4717, 0.1582, 0.4854, 0.2032, 0.49, 0.25, 0.4854, 0.2968, 0.4717, 0.3418, 0.4496, 0.3833, 0.4197, 0.4197, 0.3833, 0.4496, 0.3418, 0.4717, 0.0625, 0.5, 0.0625, 1.0, 0.03125, 1.0, 0.03125, 0.5, 0.03125, 0.5, 0.03125, 1.0, 0.0, 1.0, 0.0, 0.5, 0.75, 0.49, 0.7968, 0.4854, 0.8418, 0.4717, 0.8833, 0.4496, 0.9197, 0.4197, 0.9496, 0.3833, 0.9717, 0.3418, 0.9854, 0.2968, 0.99, 0.25, 0.9854, 0.2032, 0.9717, 0.1582, 0.9496, 0.1167, 0.9197, 0.08029, 0.8833, 0.05045, 0.8418, 0.02827, 0.7968, 0.01461, 0.75, 0.01, 0.7032, 0.01461, 0.6582, 0.02827, 0.6167, 0.05045, 0.5803, 0.08029, 0.5504, 0.1167, 0.5283, 0.1582, 0.5146, 0.2032, 0.51, 0.25, 0.5146, 0.2968, 0.5283, 0.3418, 0.5504, 0.3833, 0.5803, 0.4197, 0.6167, 0.4496, 0.6582, 0.4717, 0.7032, 0.4854])
me_cylinder_001.materials.append(mat_conveyor_roller_metal_001)
me_cylinder_001.update()

# ---- objects
ob_conveyor_roller = bpy.data.objects.new('Conveyor Roller', me_cylinder)
ob_conveyor_gear = bpy.data.objects.new('Conveyor Gear', me_cylinder_001)

# ---- transforms, parenting, visibility, modifiers, constraints
ob_conveyor_roller.location = (0.0, 0.0, 0.0)
_m = ob_conveyor_roller.modifiers.new('GeometryNodes', 'NODES')
_m.node_group = ng_conveyor_roller_geometry
ob_conveyor_gear.location = (0.0, 0.0, 0.0)
_m = ob_conveyor_gear.modifiers.new('GeometryNodes', 'NODES')
_m.node_group = ng_conveyor_roller_geometry_001

# ---- collection membership
scene.collection.objects.link(ob_conveyor_roller)
scene.collection.objects.link(ob_conveyor_gear)

# ---- scene / render settings (as saved in the file)
scene.frame_start = 1; scene.frame_end = 250; scene.frame_set(3)
scene.render.engine = 'BLENDER_EEVEE_NEXT'
bpy.context.view_layer.update()

# ---- added for rendering (the .blend has no active camera and no usable light): camera, sun
cam_auto = bpy.data.cameras.new('AutoCamera')
cam_auto.lens = 50.0
cam_auto.sensor_width = 36.0
cam_auto.clip_end = 1000.0
ob_auto_camera = bpy.data.objects.new('AutoCamera', cam_auto)
scene.collection.objects.link(ob_auto_camera)
ob_auto_camera.location = (9.31311, -11.1747, 7.45049)
ob_auto_camera.rotation_euler = (1.09748, -7.21219e-08, 0.694738)
scene.camera = ob_auto_camera
light_auto_sun = bpy.data.lights.new('AutoSun', 'SUN')
light_auto_sun.energy = 3.0
light_auto_sun.angle = 0.0523599
ob_auto_sun = bpy.data.objects.new('AutoSun', light_auto_sun)
scene.collection.objects.link(ob_auto_sun)
ob_auto_sun.rotation_euler = (0.872665, 0.174533, 0.523599)
bpy.context.view_layer.update()
